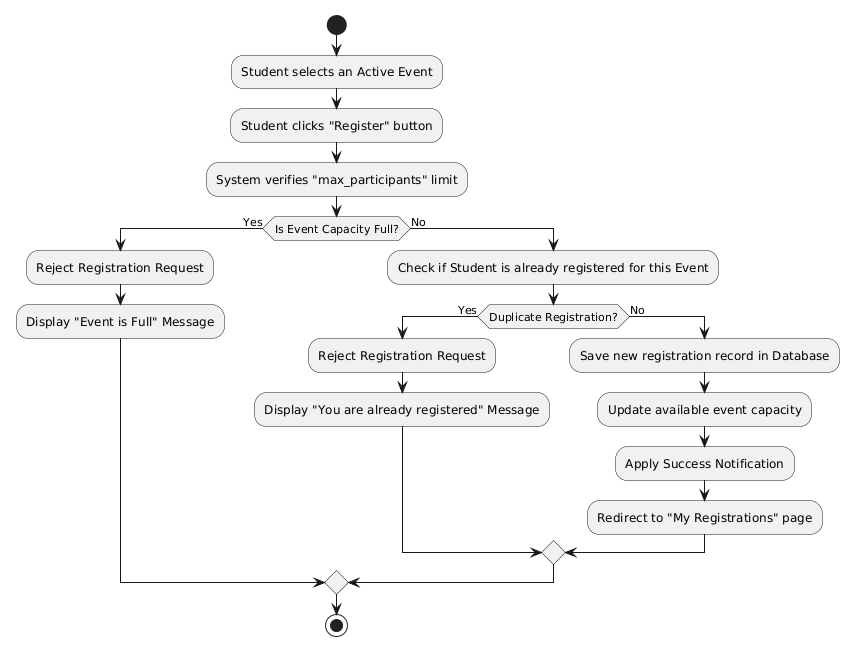

The diagram above was rendered by PlantUML. Its source (embedded in the PNG):
@startuml
skinparam conditionStyle inside

start
:Student selects an Active Event;
:Student clicks "Register" button;
:System verifies "max_participants" limit;

if (Is Event Capacity Full?) then (Yes)
  :Reject Registration Request;
  :Display "Event is Full" Message;
else (No)
  :Check if Student is already registered for this Event;
  
  if (Duplicate Registration?) then (Yes)
    :Reject Registration Request;
    :Display "You are already registered" Message;
  else (No)
    :Save new registration record in Database;
    :Update available event capacity;
    :Apply Success Notification;
    :Redirect to "My Registrations" page;
  endif
endif

stop
@enduml